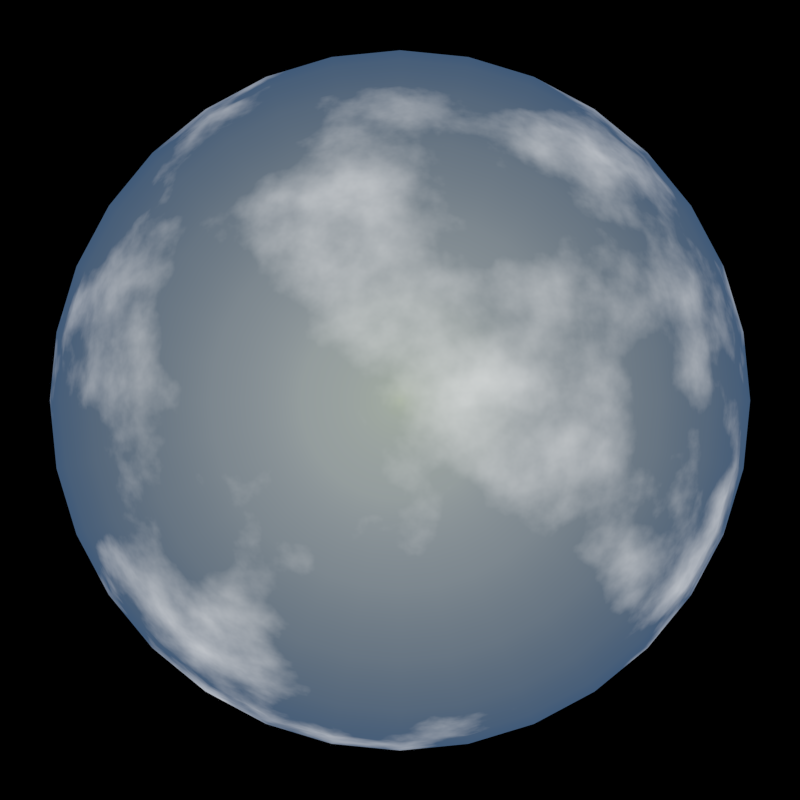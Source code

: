 # Source: sky.blend  (saved by Blender 2.72.0; exported with 4.5.12 LTS)
import bpy
from mathutils import Matrix  # noqa: F401  (used for matrix-valued properties, if any)

bpy.ops.wm.read_factory_settings(use_empty=True)
scene = bpy.context.scene
scene.name = 'Scene'

# ---- collections
col_collection_1 = bpy.data.collections.new('Collection 1'); scene.collection.children.link(col_collection_1)

# ---- materials (node trees are filled in below, after node groups)
mat_sphere = bpy.data.materials.new('sphere')
mat_sphere.alpha_threshold = 0.0
mat_sphere.roughness = 0.5

# ---- material node trees
mat_sphere.use_nodes = True; mat_sphere.node_tree.nodes.clear()
_N = mat_sphere.node_tree.nodes; _L = mat_sphere.node_tree.links
n0 = _N.new('ShaderNodeOutputMaterial'); n0.name = 'Material Output'; n0.location = (300, 300)
n1 = _N.new('ShaderNodeEmission'); n1.name = 'Emission'; n1.location = (96, 297)
n2 = _N.new('ShaderNodeMix'); n2.name = 'Mix'; n2.location = (-107, 316)
n2.data_type = 'RGBA'
n2.inputs[7].default_value = (1.0, 1.0, 1.0, 1.0)
n3 = _N.new('ShaderNodeHueSaturation'); n3.name = 'Hue Saturation Value'; n3.location = (-296, 383)
n3.inputs[1].default_value = 1.3
n3.inputs[2].default_value = 1.4
n4 = _N.new('ShaderNodeTexCoord'); n4.name = 'Texture Coordinate'; n4.location = (-847, 361)
n5 = _N.new('ShaderNodeValToRGB'); n5.name = 'ColorRamp'; n5.location = (-408, 227)
while len(n5.color_ramp.elements) > 1: n5.color_ramp.elements.remove(n5.color_ramp.elements[-1])
n5.color_ramp.elements[0].position = 0.4998; n5.color_ramp.elements[0].color = (0.0, 0.0, 0.0, 1.0)
_e = n5.color_ramp.elements.new(0.7271); _e.color = (0.5, 0.5, 0.5, 1.0)
_e = n5.color_ramp.elements.new(1.0); _e.color = (1.0, 1.0, 1.0, 1.0)
n6 = _N.new('ShaderNodeTexSky'); n6.name = 'Sky Texture'; n6.location = (-528, 461)
n6.sky_type = 'HOSEK_WILKIE'
n6.turbidity = 4.3
n6.ground_albedo = 0.35
n6.sun_elevation = 1.571
n7 = _N.new('ShaderNodeTexNoise'); n7.name = 'Noise Texture'; n7.location = (-606, 176)
n7.inputs[3].default_value = 16.0
_L.new(n1.outputs[0], n0.inputs[0])
_L.new(n3.outputs[0], n2.inputs[6])
_L.new(n5.outputs[0], n2.inputs[0])
_L.new(n7.outputs[0], n5.inputs[0])
_L.new(n6.outputs[0], n3.inputs[4])
_L.new(n2.outputs[2], n1.inputs[0])
_L.new(n4.outputs[0], n6.inputs[0])
_L.new(n4.outputs[0], n7.inputs[0])
n0.is_active_output = True

# ---- world
world_world = bpy.data.worlds.new('World'); scene.world = world_world
world_world.use_nodes = True; world_world.node_tree.nodes.clear()
_N = world_world.node_tree.nodes; _L = world_world.node_tree.links
world_world.color = (0.05088, 0.05088, 0.05088)
world_world.use_sun_shadow = False
world_world.sun_shadow_jitter_overblur = 0.0
world_world.cycles.sampling_method = 'MANUAL'
world_world.cycles.sample_map_resolution = 256

# ---- cameras
cam_camera_001 = bpy.data.cameras.new('Camera.001')
cam_camera_001.clip_end = 100.0
cam_camera_001.lens = 35.0
cam_camera_001.sensor_width = 32.0
cam_camera_001.sensor_height = 18.0
cam_camera_001.display_size = 2.0
cam_camera_001.dof.focus_distance = 0.0

# ---- meshes
me_sphere_001 = bpy.data.meshes.new('Sphere.001')
me_sphere_001.from_pydata([(-0.1951, 0.0, 0.9808), (-0.3827, 0.0, 0.9239), (-0.5556, 0.0, 0.8315), (-0.7071, 0.0, 0.7071), (-0.8315, 0.0, 0.5556), (-0.9239, 0.0, 0.3827), (-0.9808, 0.0, 0.1951), (-1.0, 0.0, 7.55e-08), (-0.9808, 0.0, -0.1951), (-0.9239, 0.0, -0.3827), (-0.8315, 0.0, -0.5556), (-0.7071, 0.0, -0.7071), (-0.5556, 0.0, -0.8315), (-0.3827, 0.0, -0.9239), (-0.1951, 0.0, -0.9808), (-0.1913, 0.03806, 0.9808), (-0.3753, 0.07466, 0.9239), (-0.5449, 0.1084, 0.8315), (-0.6935, 0.1379, 0.7071), (-0.8155, 0.1622, 0.5556), (-0.9061, 0.1802, 0.3827), (-0.9619, 0.1913, 0.1951), (-0.9808, 0.1951, 7.55e-08), (-0.9619, 0.1913, -0.1951), (-0.9061, 0.1802, -0.3827), (-0.8155, 0.1622, -0.5556), (-0.6935, 0.1379, -0.7071), (-0.5449, 0.1084, -0.8315), (-0.3753, 0.07466, -0.9239), (-0.1913, 0.03806, -0.9808), (-0.1802, 0.07466, 0.9808), (-0.3536, 0.1464, 0.9239), (-0.5133, 0.2126, 0.8315), (-0.6533, 0.2706, 0.7071), (-0.7682, 0.3182, 0.5556), (-0.8536, 0.3536, 0.3827), (-0.9061, 0.3753, 0.1951), (-0.9239, 0.3827, 7.55e-08), (-0.9061, 0.3753, -0.1951), (-0.8536, 0.3536, -0.3827), (-0.7682, 0.3182, -0.5556), (-0.6533, 0.2706, -0.7071), (-0.5133, 0.2126, -0.8315), (-0.3536, 0.1464, -0.9239), (-0.1802, 0.07466, -0.9808), (-0.1622, 0.1084, 0.9808), (-0.3182, 0.2126, 0.9239), (-0.4619, 0.3087, 0.8315), (-0.5879, 0.3928, 0.7071), (-0.6913, 0.4619, 0.5556), (-0.7682, 0.5133, 0.3827), (-0.8155, 0.5449, 0.1951), (-0.8315, 0.5556, 7.55e-08), (-0.8155, 0.5449, -0.1951), (-0.7682, 0.5133, -0.3827), (-0.6913, 0.4619, -0.5556), (-0.5879, 0.3928, -0.7071), (-0.4619, 0.3087, -0.8315), (-0.3182, 0.2126, -0.9239), (-0.1622, 0.1084, -0.9808), (-0.1379, 0.1379, 0.9808), (-0.2706, 0.2706, 0.9239), (-0.3928, 0.3928, 0.8315), (-0.5, 0.5, 0.7071), (-0.5879, 0.5879, 0.5556), (-0.6533, 0.6533, 0.3827), (-0.6935, 0.6935, 0.1951), (-0.7071, 0.7071, 7.55e-08), (-0.6935, 0.6935, -0.1951), (-0.6533, 0.6533, -0.3827), (-0.5879, 0.5879, -0.5556), (-0.5, 0.5, -0.7071), (-0.3928, 0.3928, -0.8315), (-0.2706, 0.2706, -0.9239), (-0.1379, 0.1379, -0.9808), (-0.1084, 0.1622, 0.9808), (-0.2126, 0.3182, 0.9239), (-0.3087, 0.4619, 0.8315), (-0.3928, 0.5879, 0.7071), (-0.4619, 0.6913, 0.5556), (-0.5133, 0.7682, 0.3827), (-0.5449, 0.8155, 0.1951), (-0.5556, 0.8315, 7.55e-08), (-0.5449, 0.8155, -0.1951), (-0.5133, 0.7682, -0.3827), (-0.4619, 0.6913, -0.5556), (-0.3928, 0.5879, -0.7071), (-0.3087, 0.4619, -0.8315), (-0.2126, 0.3182, -0.9239), (-0.1084, 0.1622, -0.9808), (-0.07466, 0.1802, 0.9808), (-0.1464, 0.3536, 0.9239), (-0.2126, 0.5133, 0.8315), (-0.2706, 0.6533, 0.7071), (-0.3182, 0.7682, 0.5556), (-0.3536, 0.8536, 0.3827), (-0.3753, 0.9061, 0.1951), (-0.3827, 0.9239, 7.55e-08), (-0.3753, 0.9061, -0.1951), (-0.3536, 0.8536, -0.3827), (-0.3182, 0.7682, -0.5556), (-0.2706, 0.6533, -0.7071), (-0.2126, 0.5133, -0.8315), (-0.1464, 0.3536, -0.9239), (-0.07466, 0.1802, -0.9808), (-0.03806, 0.1913, 0.9808), (-0.07466, 0.3753, 0.9239), (-0.1084, 0.5449, 0.8315), (-0.1379, 0.6935, 0.7071), (-0.1622, 0.8155, 0.5556), (-0.1802, 0.9061, 0.3827), (-0.1913, 0.9619, 0.1951), (-0.1951, 0.9808, 7.55e-08), (-0.1913, 0.9619, -0.1951), (-0.1802, 0.9061, -0.3827), (-0.1622, 0.8155, -0.5556), (-0.1379, 0.6935, -0.7071), (-0.1084, 0.5449, -0.8315), (-0.07466, 0.3753, -0.9239), (-0.03806, 0.1913, -0.9808), (3.266e-07, 0.1951, 0.9808), (3.192e-07, 0.3827, 0.9239), (3.117e-07, 0.5556, 0.8315), (3.192e-07, 0.7071, 0.7071), (3.341e-07, 0.8315, 0.5556), (2.745e-07, 0.9239, 0.3827), (3.937e-07, 0.9808, 0.1951), (3.788e-07, 1.0, 7.55e-08), (3.937e-07, 0.9808, -0.1951), (2.298e-07, 0.9239, -0.3827), (3.341e-07, 0.8315, -0.5556), (3.192e-07, 0.7071, -0.7071), (3.415e-07, 0.5556, -0.8315), (3.043e-07, 0.3827, -0.9239), (3.08e-07, 0.1951, -0.9808), (0.03806, 0.1913, 0.9808), (0.07466, 0.3753, 0.9239), (0.1084, 0.5449, 0.8315), (0.138, 0.6935, 0.7071), (0.1622, 0.8155, 0.5556), (0.1802, 0.9061, 0.3827), (0.1913, 0.9619, 0.1951), (0.1951, 0.9808, 7.55e-08), (0.1913, 0.9619, -0.1951), (0.1802, 0.9061, -0.3827), (0.1622, 0.8155, -0.5556), (0.138, 0.6935, -0.7071), (0.1084, 0.5449, -0.8315), (0.07466, 0.3753, -0.9239), (0.03806, 0.1913, -0.9808), (0.07466, 0.1802, 0.9808), (0.1464, 0.3536, 0.9239), (0.2126, 0.5133, 0.8315), (0.2706, 0.6533, 0.7071), (0.3182, 0.7682, 0.5556), (0.3536, 0.8536, 0.3827), (0.3753, 0.9061, 0.1951), (0.3827, 0.9239, 7.55e-08), (0.3753, 0.9061, -0.1951), (0.3536, 0.8536, -0.3827), (0.3182, 0.7682, -0.5556), (0.2706, 0.6533, -0.7071), (0.2126, 0.5133, -0.8315), (0.1464, 0.3536, -0.9239), (0.07466, 0.1802, -0.9808), (0.1084, 0.1622, 0.9808), (0.2126, 0.3182, 0.9239), (0.3087, 0.4619, 0.8315), (0.3928, 0.5879, 0.7071), (0.4619, 0.6913, 0.5556), (0.5133, 0.7682, 0.3827), (0.5449, 0.8155, 0.1951), (0.5556, 0.8315, 7.55e-08), (0.5449, 0.8155, -0.1951), (0.5133, 0.7682, -0.3827), (0.4619, 0.6913, -0.5556), (0.3928, 0.5879, -0.7071), (0.3087, 0.4619, -0.8315), (0.2126, 0.3182, -0.9239), (0.1084, 0.1622, -0.9808), (0.138, 0.1379, 0.9808), (0.2706, 0.2706, 0.9239), (0.3928, 0.3928, 0.8315), (0.5, 0.5, 0.7071), (0.5879, 0.5879, 0.5556), (0.6533, 0.6533, 0.3827), (0.6935, 0.6935, 0.1951), (0.7071, 0.7071, 7.55e-08), (0.6935, 0.6935, -0.1951), (0.6533, 0.6533, -0.3827), (0.5879, 0.5879, -0.5556), (0.5, 0.5, -0.7071), (0.3928, 0.3928, -0.8315), (0.2706, 0.2706, -0.9239), (0.138, 0.1379, -0.9808), (0.1622, 0.1084, 0.9808), (0.3182, 0.2126, 0.9239), (0.4619, 0.3087, 0.8315), (0.5879, 0.3928, 0.7071), (0.6913, 0.4619, 0.5556), (0.7682, 0.5133, 0.3827), (0.8155, 0.5449, 0.1951), (0.8315, 0.5556, 7.55e-08), (0.8155, 0.5449, -0.1951), (0.7682, 0.5133, -0.3827), (0.6913, 0.4619, -0.5556), (0.5879, 0.3928, -0.7071), (0.4619, 0.3087, -0.8315), (0.3182, 0.2126, -0.9239), (0.1622, 0.1084, -0.9808), (0.1802, 0.07466, 0.9808), (0.3536, 0.1464, 0.9239), (0.5133, 0.2126, 0.8315), (0.6533, 0.2706, 0.7071), (0.7682, 0.3182, 0.5556), (0.8536, 0.3536, 0.3827), (0.9061, 0.3753, 0.1951), (0.9239, 0.3827, 7.55e-08), (0.9061, 0.3753, -0.1951), (0.8536, 0.3536, -0.3827), (0.7682, 0.3182, -0.5556), (0.6533, 0.2706, -0.7071), (0.5133, 0.2126, -0.8315), (0.3536, 0.1464, -0.9239), (0.1802, 0.07466, -0.9808), (0.1913, 0.03806, 0.9808), (0.3753, 0.07466, 0.9239), (0.5449, 0.1084, 0.8315), (0.6935, 0.1379, 0.7071), (0.8155, 0.1622, 0.5556), (0.9061, 0.1802, 0.3827), (0.9619, 0.1913, 0.1951), (0.9808, 0.1951, 7.55e-08), (0.9619, 0.1913, -0.1951), (0.9061, 0.1802, -0.3827), (0.8155, 0.1622, -0.5556), (0.6935, 0.1379, -0.7071), (0.5449, 0.1084, -0.8315), (0.3753, 0.07466, -0.9239), (0.1913, 0.03806, -0.9808), (0.1951, -7.212e-09, 0.9808), (0.3827, 4.122e-08, 0.9239), (0.5556, 2.632e-08, 0.8315), (0.7071, -2.584e-08, 0.7071), (0.8315, -8.544e-08, 0.5556), (0.9239, 6.357e-08, 0.3827), (0.9808, -8.544e-08, 0.1951), (1.0, -1.003e-07, 7.55e-08), (0.9808, -8.544e-08, -0.1951), (0.9239, 6.357e-08, -0.3827), (0.8315, -8.544e-08, -0.5556), (0.7071, -2.584e-08, -0.7071), (0.5556, -1.094e-08, -0.8315), (0.3827, 3.964e-09, -0.9239), (0.1951, 3.964e-09, -0.9808), (3.258e-07, 0.0, -1.0), (0.1913, -0.03806, 0.9808), (0.3753, -0.07466, 0.9239), (0.5449, -0.1084, 0.8315), (0.6935, -0.1379, 0.7071), (0.8155, -0.1622, 0.5556), (0.9061, -0.1802, 0.3827), (0.9619, -0.1913, 0.1951), (0.9808, -0.1951, 7.55e-08), (0.9619, -0.1913, -0.1951), (0.9061, -0.1802, -0.3827), (0.8155, -0.1622, -0.5556), (0.6935, -0.1379, -0.7071), (0.5449, -0.1084, -0.8315), (0.3753, -0.07466, -0.9239), (0.1913, -0.03806, -0.9808), (0.1802, -0.07466, 0.9808), (0.3536, -0.1464, 0.9239), (0.5133, -0.2126, 0.8315), (0.6533, -0.2706, 0.7071), (0.7682, -0.3182, 0.5556), (0.8536, -0.3536, 0.3827), (0.9061, -0.3753, 0.1951), (0.9239, -0.3827, 7.55e-08), (0.9061, -0.3753, -0.1951), (0.8536, -0.3536, -0.3827), (0.7682, -0.3182, -0.5556), (0.6533, -0.2706, -0.7071), (0.5133, -0.2126, -0.8315), (0.3536, -0.1464, -0.9239), (0.1802, -0.07466, -0.9808), (0.1622, -0.1084, 0.9808), (0.3182, -0.2126, 0.9239), (0.4619, -0.3087, 0.8315), (0.5879, -0.3928, 0.7071), (0.6913, -0.4619, 0.5556), (0.7682, -0.5133, 0.3827), (0.8155, -0.5449, 0.1951), (0.8315, -0.5556, 7.55e-08), (0.8155, -0.5449, -0.1951), (0.7682, -0.5133, -0.3827), (0.6913, -0.4619, -0.5556), (0.5879, -0.3928, -0.7071), (0.4619, -0.3087, -0.8315), (0.3182, -0.2126, -0.9239), (0.1622, -0.1084, -0.9808), (0.138, -0.1379, 0.9808), (0.2706, -0.2706, 0.9239), (0.3928, -0.3928, 0.8315), (0.5, -0.5, 0.7071), (0.5879, -0.5879, 0.5556), (0.6533, -0.6533, 0.3827), (0.6935, -0.6935, 0.1951), (0.7071, -0.7071, 7.55e-08), (0.6935, -0.6935, -0.1951), (0.6533, -0.6533, -0.3827), (0.5879, -0.5879, -0.5556), (0.5, -0.5, -0.7071), (0.3928, -0.3928, -0.8315), (0.2706, -0.2706, -0.9239), (0.1379, -0.1379, -0.9808), (0.1084, -0.1622, 0.9808), (0.2126, -0.3182, 0.9239), (0.3087, -0.4619, 0.8315), (0.3928, -0.5879, 0.7071), (0.4619, -0.6913, 0.5556), (0.5133, -0.7682, 0.3827), (0.5449, -0.8155, 0.1951), (0.5556, -0.8315, 7.55e-08), (0.5449, -0.8155, -0.1951), (0.5133, -0.7682, -0.3827), (0.4619, -0.6913, -0.5556), (0.3928, -0.5879, -0.7071), (0.3087, -0.4619, -0.8315), (0.2126, -0.3182, -0.9239), (0.1084, -0.1622, -0.9808), (0.07466, -0.1802, 0.9808), (0.1464, -0.3536, 0.9239), (0.2126, -0.5133, 0.8315), (0.2706, -0.6533, 0.7071), (0.3182, -0.7682, 0.5556), (0.3536, -0.8536, 0.3827), (0.3753, -0.9061, 0.1951), (0.3827, -0.9239, 7.55e-08), (0.3753, -0.9061, -0.1951), (0.3536, -0.8536, -0.3827), (0.3182, -0.7682, -0.5556), (0.2706, -0.6533, -0.7071), (0.2126, -0.5133, -0.8315), (0.1464, -0.3536, -0.9239), (0.07466, -0.1802, -0.9808), (0.03806, -0.1913, 0.9808), (0.07466, -0.3753, 0.9239), (0.1084, -0.5449, 0.8315), (0.1379, -0.6935, 0.7071), (0.1622, -0.8155, 0.5556), (0.1802, -0.9061, 0.3827), (0.1913, -0.9619, 0.1951), (0.1951, -0.9808, 7.55e-08), (0.1913, -0.9619, -0.1951), (0.1802, -0.9061, -0.3827), (0.1622, -0.8155, -0.5556), (0.1379, -0.6935, -0.7071), (0.1084, -0.5449, -0.8315), (0.07466, -0.3753, -0.9239), (0.03806, -0.1913, -0.9808), (3.117e-07, -0.1951, 0.9808), (2.819e-07, -0.3827, 0.9239), (2.819e-07, -0.5556, 0.8315), (1.851e-07, -0.7071, 0.7071), (1.404e-07, -0.8315, 0.5556), (3.192e-07, -0.9239, 0.3827), (9.567e-08, -0.9808, 0.1951), (1.404e-07, -1.0, 7.55e-08), (9.567e-08, -0.9808, -0.1951), (3.192e-07, -0.9239, -0.3827), (1.404e-07, -0.8315, -0.5556), (1.851e-07, -0.7071, -0.7071), (2.596e-07, -0.5556, -0.8315), (2.521e-07, -0.3827, -0.9239), (3.155e-07, -0.1951, -0.9808), (-0.03806, -0.1913, 0.9808), (-0.07466, -0.3753, 0.9239), (-0.1084, -0.5449, 0.8315), (-0.1379, -0.6935, 0.7071), (-0.1622, -0.8155, 0.5556), (-0.1802, -0.9061, 0.3827), (-0.1913, -0.9619, 0.1951), (-0.1951, -0.9808, 7.55e-08), (-0.1913, -0.9619, -0.1951), (-0.1802, -0.9061, -0.3827), (-0.1622, -0.8155, -0.5556), (-0.1379, -0.6935, -0.7071), (-0.1084, -0.5449, -0.8315), (-0.07466, -0.3753, -0.9239), (-0.03806, -0.1913, -0.9808), (-0.07466, -0.1802, 0.9808), (-0.1464, -0.3536, 0.9239), (-0.2126, -0.5133, 0.8315), (-0.2706, -0.6533, 0.7071), (-0.3182, -0.7682, 0.5556), (-0.3536, -0.8536, 0.3827), (-0.3753, -0.9061, 0.1951), (-0.3827, -0.9239, 7.55e-08), (-0.3753, -0.9061, -0.1951), (-0.3536, -0.8536, -0.3827), (-0.3182, -0.7682, -0.5556), (-0.2706, -0.6533, -0.7071), (-0.2126, -0.5133, -0.8315), (-0.1464, -0.3536, -0.9239), (-0.07466, -0.1802, -0.9808), (-0.1084, -0.1622, 0.9808), (-0.2126, -0.3182, 0.9239), (-0.3087, -0.4619, 0.8315), (-0.3928, -0.5879, 0.7071), (-0.4619, -0.6913, 0.5556), (-0.5133, -0.7682, 0.3827), (-0.5449, -0.8155, 0.1951), (-0.5556, -0.8315, 7.55e-08), (-0.5449, -0.8155, -0.1951), (-0.5133, -0.7682, -0.3827), (-0.4619, -0.6913, -0.5556), (-0.3928, -0.5879, -0.7071), (-0.3087, -0.4619, -0.8315), (-0.2126, -0.3182, -0.9239), (-0.1084, -0.1622, -0.9808), (-0.1379, -0.1379, 0.9808), (-0.2706, -0.2706, 0.9239), (-0.3928, -0.3928, 0.8315), (-0.5, -0.5, 0.7071), (-0.5879, -0.5879, 0.5556), (-0.6533, -0.6533, 0.3827), (-0.6935, -0.6935, 0.1951), (-0.7071, -0.7071, 7.55e-08), (-0.6935, -0.6935, -0.1951), (-0.6533, -0.6533, -0.3827), (-0.5879, -0.5879, -0.5556), (-0.5, -0.5, -0.7071), (-0.3928, -0.3928, -0.8315), (-0.2706, -0.2706, -0.9239), (-0.1379, -0.1379, -0.9808), (-0.1622, -0.1084, 0.9808), (-0.3182, -0.2126, 0.9239), (-0.4619, -0.3087, 0.8315), (-0.5879, -0.3928, 0.7071), (-0.6913, -0.4619, 0.5556), (-0.7682, -0.5133, 0.3827), (-0.8155, -0.5449, 0.1951), (-0.8315, -0.5556, 7.55e-08), (-0.8155, -0.5449, -0.1951), (-0.7682, -0.5133, -0.3827), (-0.6913, -0.4619, -0.5556), (-0.5879, -0.3928, -0.7071), (-0.4619, -0.3087, -0.8315), (-0.3182, -0.2126, -0.9239), (-0.1622, -0.1084, -0.9808), (2.48e-08, -1.247e-07, 1.0), (-0.1802, -0.07466, 0.9808), (-0.3536, -0.1464, 0.9239), (-0.5133, -0.2126, 0.8315), (-0.6533, -0.2706, 0.7071), (-0.7682, -0.3182, 0.5556), (-0.8536, -0.3536, 0.3827), (-0.9061, -0.3753, 0.1951), (-0.9239, -0.3827, 7.55e-08), (-0.9061, -0.3753, -0.1951), (-0.8536, -0.3536, -0.3827), (-0.7682, -0.3182, -0.5556), (-0.6533, -0.2706, -0.7071), (-0.5133, -0.2126, -0.8315), (-0.3536, -0.1464, -0.9239), (-0.1802, -0.07466, -0.9808), (-0.1913, -0.03806, 0.9808), (-0.3753, -0.07466, 0.9239), (-0.5449, -0.1084, 0.8315), (-0.6935, -0.1379, 0.7071), (-0.8155, -0.1622, 0.5556), (-0.9061, -0.1802, 0.3827), (-0.9619, -0.1913, 0.1951), (-0.9808, -0.1951, 7.55e-08), (-0.9619, -0.1913, -0.1951), (-0.9061, -0.1802, -0.3827), (-0.8155, -0.1622, -0.5556), (-0.6935, -0.1379, -0.7071), (-0.5449, -0.1084, -0.8315), (-0.3753, -0.07466, -0.9239), (-0.1913, -0.03806, -0.9808)], [], [(4, 3, 18, 19), (2, 1, 16, 17), (13, 12, 27, 28), (11, 10, 25, 26), (9, 8, 23, 24), (7, 6, 21, 22), (5, 4, 19, 20), (3, 2, 17, 18), (14, 13, 28, 29), (1, 0, 15, 16), (12, 11, 26, 27), (10, 9, 24, 25), (8, 7, 22, 23), (6, 5, 20, 21), (25, 24, 39, 40), (23, 22, 37, 38), (21, 20, 35, 36), (19, 18, 33, 34), (17, 16, 31, 32), (28, 27, 42, 43), (26, 25, 40, 41), (24, 23, 38, 39), (22, 21, 36, 37), (20, 19, 34, 35), (18, 17, 32, 33), (29, 28, 43, 44), (16, 15, 30, 31), (27, 26, 41, 42), (40, 39, 54, 55), (38, 37, 52, 53), (36, 35, 50, 51), (34, 33, 48, 49), (32, 31, 46, 47), (43, 42, 57, 58), (41, 40, 55, 56), (39, 38, 53, 54), (37, 36, 51, 52), (35, 34, 49, 50), (33, 32, 47, 48), (44, 43, 58, 59), (31, 30, 45, 46), (42, 41, 56, 57), (55, 54, 69, 70), (53, 52, 67, 68), (51, 50, 65, 66), (49, 48, 63, 64), (47, 46, 61, 62), (58, 57, 72, 73), (56, 55, 70, 71), (54, 53, 68, 69), (52, 51, 66, 67), (50, 49, 64, 65), (48, 47, 62, 63), (59, 58, 73, 74), (46, 45, 60, 61), (57, 56, 71, 72), (70, 69, 84, 85), (68, 67, 82, 83), (66, 65, 80, 81), (64, 63, 78, 79), (62, 61, 76, 77), (73, 72, 87, 88), (71, 70, 85, 86), (69, 68, 83, 84), (67, 66, 81, 82), (65, 64, 79, 80), (63, 62, 77, 78), (74, 73, 88, 89), (61, 60, 75, 76), (72, 71, 86, 87), (85, 84, 99, 100), (83, 82, 97, 98), (81, 80, 95, 96), (79, 78, 93, 94), (77, 76, 91, 92), (88, 87, 102, 103), (86, 85, 100, 101), (84, 83, 98, 99), (82, 81, 96, 97), (80, 79, 94, 95), (78, 77, 92, 93), (89, 88, 103, 104), (76, 75, 90, 91), (87, 86, 101, 102), (100, 99, 114, 115), (98, 97, 112, 113), (96, 95, 110, 111), (94, 93, 108, 109), (92, 91, 106, 107), (103, 102, 117, 118), (101, 100, 115, 116), (99, 98, 113, 114), (97, 96, 111, 112), (95, 94, 109, 110), (93, 92, 107, 108), (104, 103, 118, 119), (91, 90, 105, 106), (102, 101, 116, 117), (115, 114, 129, 130), (113, 112, 127, 128), (111, 110, 125, 126), (109, 108, 123, 124), (107, 106, 121, 122), (118, 117, 132, 133), (116, 115, 130, 131), (114, 113, 128, 129), (112, 111, 126, 127), (110, 109, 124, 125), (108, 107, 122, 123), (119, 118, 133, 134), (106, 105, 120, 121), (117, 116, 131, 132), (130, 129, 144, 145), (128, 127, 142, 143), (126, 125, 140, 141), (124, 123, 138, 139), (122, 121, 136, 137), (133, 132, 147, 148), (131, 130, 145, 146), (129, 128, 143, 144), (127, 126, 141, 142), (125, 124, 139, 140), (123, 122, 137, 138), (134, 133, 148, 149), (121, 120, 135, 136), (132, 131, 146, 147), (145, 144, 159, 160), (143, 142, 157, 158), (141, 140, 155, 156), (139, 138, 153, 154), (137, 136, 151, 152), (148, 147, 162, 163), (146, 145, 160, 161), (144, 143, 158, 159), (142, 141, 156, 157), (140, 139, 154, 155), (138, 137, 152, 153), (149, 148, 163, 164), (136, 135, 150, 151), (147, 146, 161, 162), (160, 159, 174, 175), (158, 157, 172, 173), (156, 155, 170, 171), (154, 153, 168, 169), (152, 151, 166, 167), (163, 162, 177, 178), (161, 160, 175, 176), (159, 158, 173, 174), (157, 156, 171, 172), (155, 154, 169, 170), (153, 152, 167, 168), (164, 163, 178, 179), (151, 150, 165, 166), (162, 161, 176, 177), (175, 174, 189, 190), (173, 172, 187, 188), (171, 170, 185, 186), (169, 168, 183, 184), (167, 166, 181, 182), (178, 177, 192, 193), (176, 175, 190, 191), (174, 173, 188, 189), (172, 171, 186, 187), (170, 169, 184, 185), (168, 167, 182, 183), (179, 178, 193, 194), (166, 165, 180, 181), (177, 176, 191, 192), (190, 189, 204, 205), (188, 187, 202, 203), (186, 185, 200, 201), (184, 183, 198, 199), (182, 181, 196, 197), (193, 192, 207, 208), (191, 190, 205, 206), (189, 188, 203, 204), (187, 186, 201, 202), (185, 184, 199, 200), (183, 182, 197, 198), (194, 193, 208, 209), (181, 180, 195, 196), (192, 191, 206, 207), (205, 204, 219, 220), (203, 202, 217, 218), (201, 200, 215, 216), (199, 198, 213, 214), (197, 196, 211, 212), (208, 207, 222, 223), (206, 205, 220, 221), (204, 203, 218, 219), (202, 201, 216, 217), (200, 199, 214, 215), (198, 197, 212, 213), (209, 208, 223, 224), (196, 195, 210, 211), (207, 206, 221, 222), (220, 219, 234, 235), (218, 217, 232, 233), (216, 215, 230, 231), (214, 213, 228, 229), (212, 211, 226, 227), (223, 222, 237, 238), (221, 220, 235, 236), (219, 218, 233, 234), (217, 216, 231, 232), (215, 214, 229, 230), (213, 212, 227, 228), (224, 223, 238, 239), (211, 210, 225, 226), (222, 221, 236, 237), (235, 234, 249, 250), (233, 232, 247, 248), (231, 230, 245, 246), (229, 228, 243, 244), (227, 226, 241, 242), (238, 237, 252, 253), (236, 235, 250, 251), (234, 233, 248, 249), (232, 231, 246, 247), (230, 229, 244, 245), (228, 227, 242, 243), (239, 238, 253, 254), (226, 225, 240, 241), (237, 236, 251, 252), (250, 249, 265, 266), (248, 247, 263, 264), (246, 245, 261, 262), (244, 243, 259, 260), (242, 241, 257, 258), (253, 252, 268, 269), (251, 250, 266, 267), (249, 248, 264, 265), (247, 246, 262, 263), (245, 244, 260, 261), (243, 242, 258, 259), (254, 253, 269, 270), (241, 240, 256, 257), (252, 251, 267, 268), (266, 265, 280, 281), (264, 263, 278, 279), (262, 261, 276, 277), (260, 259, 274, 275), (258, 257, 272, 273), (269, 268, 283, 284), (267, 266, 281, 282), (265, 264, 279, 280), (263, 262, 277, 278), (261, 260, 275, 276), (259, 258, 273, 274), (270, 269, 284, 285), (257, 256, 271, 272), (268, 267, 282, 283), (281, 280, 295, 296), (279, 278, 293, 294), (277, 276, 291, 292), (275, 274, 289, 290), (273, 272, 287, 288), (284, 283, 298, 299), (282, 281, 296, 297), (280, 279, 294, 295), (278, 277, 292, 293), (276, 275, 290, 291), (274, 273, 288, 289), (285, 284, 299, 300), (272, 271, 286, 287), (283, 282, 297, 298), (296, 295, 310, 311), (294, 293, 308, 309), (292, 291, 306, 307), (290, 289, 304, 305), (288, 287, 302, 303), (299, 298, 313, 314), (297, 296, 311, 312), (295, 294, 309, 310), (293, 292, 307, 308), (291, 290, 305, 306), (289, 288, 303, 304), (300, 299, 314, 315), (287, 286, 301, 302), (298, 297, 312, 313), (311, 310, 325, 326), (309, 308, 323, 324), (307, 306, 321, 322), (305, 304, 319, 320), (303, 302, 317, 318), (314, 313, 328, 329), (312, 311, 326, 327), (310, 309, 324, 325), (308, 307, 322, 323), (306, 305, 320, 321), (304, 303, 318, 319), (315, 314, 329, 330), (302, 301, 316, 317), (313, 312, 327, 328), (326, 325, 340, 341), (324, 323, 338, 339), (322, 321, 336, 337), (320, 319, 334, 335), (318, 317, 332, 333), (329, 328, 343, 344), (327, 326, 341, 342), (325, 324, 339, 340), (323, 322, 337, 338), (321, 320, 335, 336), (319, 318, 333, 334), (330, 329, 344, 345), (317, 316, 331, 332), (328, 327, 342, 343), (341, 340, 355, 356), (339, 338, 353, 354), (337, 336, 351, 352), (335, 334, 349, 350), (333, 332, 347, 348), (344, 343, 358, 359), (342, 341, 356, 357), (340, 339, 354, 355), (338, 337, 352, 353), (336, 335, 350, 351), (334, 333, 348, 349), (345, 344, 359, 360), (332, 331, 346, 347), (343, 342, 357, 358), (356, 355, 370, 371), (354, 353, 368, 369), (352, 351, 366, 367), (350, 349, 364, 365), (348, 347, 362, 363), (359, 358, 373, 374), (357, 356, 371, 372), (355, 354, 369, 370), (353, 352, 367, 368), (351, 350, 365, 366), (349, 348, 363, 364), (360, 359, 374, 375), (347, 346, 361, 362), (358, 357, 372, 373), (371, 370, 385, 386), (369, 368, 383, 384), (367, 366, 381, 382), (365, 364, 379, 380), (363, 362, 377, 378), (374, 373, 388, 389), (372, 371, 386, 387), (370, 369, 384, 385), (368, 367, 382, 383), (366, 365, 380, 381), (364, 363, 378, 379), (375, 374, 389, 390), (362, 361, 376, 377), (373, 372, 387, 388), (386, 385, 400, 401), (384, 383, 398, 399), (382, 381, 396, 397), (380, 379, 394, 395), (378, 377, 392, 393), (389, 388, 403, 404), (387, 386, 401, 402), (385, 384, 399, 400), (383, 382, 397, 398), (381, 380, 395, 396), (379, 378, 393, 394), (390, 389, 404, 405), (377, 376, 391, 392), (388, 387, 402, 403), (401, 400, 415, 416), (399, 398, 413, 414), (397, 396, 411, 412), (395, 394, 409, 410), (393, 392, 407, 408), (404, 403, 418, 419), (402, 401, 416, 417), (400, 399, 414, 415), (398, 397, 412, 413), (396, 395, 410, 411), (394, 393, 408, 409), (405, 404, 419, 420), (392, 391, 406, 407), (403, 402, 417, 418), (416, 415, 430, 431), (414, 413, 428, 429), (412, 411, 426, 427), (410, 409, 424, 425), (408, 407, 422, 423), (419, 418, 433, 434), (417, 416, 431, 432), (415, 414, 429, 430), (413, 412, 427, 428), (411, 410, 425, 426), (409, 408, 423, 424), (420, 419, 434, 435), (407, 406, 421, 422), (418, 417, 432, 433), (431, 430, 445, 446), (429, 428, 443, 444), (427, 426, 441, 442), (425, 424, 439, 440), (423, 422, 437, 438), (434, 433, 448, 449), (432, 431, 446, 447), (430, 429, 444, 445), (428, 427, 442, 443), (426, 425, 440, 441), (424, 423, 438, 439), (435, 434, 449, 450), (422, 421, 436, 437), (433, 432, 447, 448), (446, 445, 461, 462), (444, 443, 459, 460), (442, 441, 457, 458), (440, 439, 455, 456), (438, 437, 453, 454), (449, 448, 464, 465), (447, 446, 462, 463), (445, 444, 460, 461), (443, 442, 458, 459), (441, 440, 456, 457), (439, 438, 454, 455), (450, 449, 465, 466), (437, 436, 452, 453), (448, 447, 463, 464), (462, 461, 476, 477), (460, 459, 474, 475), (458, 457, 472, 473), (456, 455, 470, 471), (454, 453, 468, 469), (465, 464, 479, 480), (463, 462, 477, 478), (461, 460, 475, 476), (459, 458, 473, 474), (457, 456, 471, 472), (455, 454, 469, 470), (466, 465, 480, 481), (453, 452, 467, 468), (464, 463, 478, 479), (255, 14, 29), (0, 451, 15), (255, 29, 44), (15, 451, 30), (255, 44, 59), (30, 451, 45), (255, 59, 74), (45, 451, 60), (255, 74, 89), (60, 451, 75), (255, 89, 104), (75, 451, 90), (255, 104, 119), (90, 451, 105), (255, 119, 134), (105, 451, 120), (255, 134, 149), (120, 451, 135), (255, 149, 164), (135, 451, 150), (255, 164, 179), (150, 451, 165), (255, 179, 194), (165, 451, 180), (255, 194, 209), (180, 451, 195), (255, 209, 224), (195, 451, 210), (255, 224, 239), (210, 451, 225), (255, 239, 254), (225, 451, 240), (255, 254, 270), (240, 451, 256), (255, 270, 285), (256, 451, 271), (255, 285, 300), (271, 451, 286), (255, 300, 315), (286, 451, 301), (255, 315, 330), (301, 451, 316), (255, 330, 345), (316, 451, 331), (255, 345, 360), (331, 451, 346), (255, 360, 375), (346, 451, 361), (255, 375, 390), (361, 451, 376), (255, 390, 405), (376, 451, 391), (255, 405, 420), (391, 451, 406), (255, 420, 435), (406, 451, 421), (255, 435, 450), (421, 451, 436), (255, 450, 466), (436, 451, 452), (255, 466, 481), (452, 451, 467), (477, 476, 9, 10), (475, 474, 7, 8), (473, 472, 5, 6), (471, 470, 3, 4), (255, 481, 14), (469, 468, 1, 2), (480, 479, 12, 13), (467, 451, 0), (478, 477, 10, 11), (476, 475, 8, 9), (474, 473, 6, 7), (472, 471, 4, 5), (470, 469, 2, 3), (481, 480, 13, 14), (468, 467, 0, 1), (479, 478, 11, 12)])
_uv = me_sphere_001.uv_layers.new(name='UVMap')
_uv.uv.foreach_set('vector', [0.3767, 0.228, 0.3595, 0.1687, 0.321, 0.1862, 0.3401, 0.2441, 0.3267, 0.1126, 0.2453, 0.06783, 0.2203, 0.08845, 0.2881, 0.132, 0.4467, 0.7774, 0.4353, 0.7171, 0.4136, 0.7265, 0.429, 0.7853, 0.427, 0.6561, 0.4202, 0.5949, 0.3936, 0.6063, 0.4025, 0.6667, 0.4142, 0.5335, 0.4085, 0.472, 0.3784, 0.4849, 0.3858, 0.5457, 0.4025, 0.4106, 0.3959, 0.3494, 0.3627, 0.3636, 0.371, 0.4242, 0.3877, 0.2884, 0.3767, 0.228, 0.3401, 0.2441, 0.3529, 0.3035, 0.3595, 0.1687, 0.3267, 0.1126, 0.2881, 0.132, 0.321, 0.1862, 0.4648, 0.8365, 0.4467, 0.7774, 0.429, 0.7853, 0.4535, 0.8418, 0.2453, 0.06783, 0.08884, 0.06522, 0.09756, 0.07677, 0.2203, 0.08845, 0.4353, 0.7171, 0.427, 0.6561, 0.4025, 0.6667, 0.4136, 0.7265, 0.4202, 0.5949, 0.4142, 0.5335, 0.3858, 0.5457, 0.3936, 0.6063, 0.4085, 0.472, 0.4025, 0.4106, 0.371, 0.4242, 0.3784, 0.4849, 0.3959, 0.3494, 0.3877, 0.2884, 0.3529, 0.3035, 0.3627, 0.3636, 0.3936, 0.6063, 0.3858, 0.5457, 0.3575, 0.5606, 0.3669, 0.6205, 0.3784, 0.4849, 0.371, 0.4242, 0.3401, 0.4405, 0.3488, 0.5006, 0.3627, 0.3636, 0.3529, 0.3035, 0.3199, 0.3213, 0.3307, 0.3807, 0.3401, 0.2441, 0.321, 0.1862, 0.2867, 0.2058, 0.3061, 0.2627, 0.2881, 0.132, 0.2203, 0.08845, 0.199, 0.1085, 0.2557, 0.1525, 0.429, 0.7853, 0.4136, 0.7265, 0.3917, 0.7385, 0.4112, 0.7953, 0.4025, 0.6667, 0.3936, 0.6063, 0.3669, 0.6205, 0.3778, 0.6799, 0.3858, 0.5457, 0.3784, 0.4849, 0.3488, 0.5006, 0.3575, 0.5606, 0.371, 0.4242, 0.3627, 0.3636, 0.3307, 0.3807, 0.3401, 0.4405, 0.3529, 0.3035, 0.3401, 0.2441, 0.3061, 0.2627, 0.3199, 0.3213, 0.321, 0.1862, 0.2881, 0.132, 0.2557, 0.1525, 0.2867, 0.2058, 0.4535, 0.8418, 0.429, 0.7853, 0.4112, 0.7953, 0.4426, 0.8485, 0.2203, 0.08845, 0.09756, 0.07677, 0.09984, 0.08889, 0.199, 0.1085, 0.4136, 0.7265, 0.4025, 0.6667, 0.3778, 0.6799, 0.3917, 0.7385, 0.3669, 0.6205, 0.3575, 0.5606, 0.3293, 0.5779, 0.3401, 0.637, 0.3488, 0.5006, 0.3401, 0.4405, 0.3099, 0.459, 0.3195, 0.5185, 0.3307, 0.3807, 0.3199, 0.3213, 0.2883, 0.3408, 0.2998, 0.3997, 0.3061, 0.2627, 0.2867, 0.2058, 0.2555, 0.2263, 0.2743, 0.2828, 0.2557, 0.1525, 0.199, 0.1085, 0.1794, 0.1278, 0.2272, 0.1732, 0.4112, 0.7953, 0.3917, 0.7385, 0.3696, 0.7526, 0.3935, 0.8073, 0.3778, 0.6799, 0.3669, 0.6205, 0.3401, 0.637, 0.3529, 0.6954, 0.3575, 0.5606, 0.3488, 0.5006, 0.3195, 0.5185, 0.3293, 0.5779, 0.3401, 0.4405, 0.3307, 0.3807, 0.2998, 0.3997, 0.3099, 0.459, 0.3199, 0.3213, 0.3061, 0.2627, 0.2743, 0.2828, 0.2883, 0.3408, 0.2867, 0.2058, 0.2557, 0.1525, 0.2272, 0.1732, 0.2555, 0.2263, 0.4426, 0.8485, 0.4112, 0.7953, 0.3935, 0.8073, 0.4323, 0.8564, 0.199, 0.1085, 0.09984, 0.08889, 0.09784, 0.101, 0.1794, 0.1278, 0.3917, 0.7385, 0.3778, 0.6799, 0.3529, 0.6954, 0.3696, 0.7526, 0.3401, 0.637, 0.3293, 0.5779, 0.301, 0.5969, 0.313, 0.6554, 0.3195, 0.5185, 0.3099, 0.459, 0.2801, 0.4789, 0.2903, 0.538, 0.2998, 0.3997, 0.2883, 0.3408, 0.2581, 0.3613, 0.2696, 0.42, 0.2743, 0.2828, 0.2555, 0.2263, 0.2267, 0.247, 0.2444, 0.3035, 0.2272, 0.1732, 0.1794, 0.1278, 0.1608, 0.146, 0.2013, 0.1935, 0.3935, 0.8073, 0.3696, 0.7526, 0.3471, 0.7687, 0.3758, 0.821, 0.3529, 0.6954, 0.3401, 0.637, 0.313, 0.6554, 0.3276, 0.7129, 0.3293, 0.5779, 0.3195, 0.5185, 0.2903, 0.538, 0.301, 0.5969, 0.3099, 0.459, 0.2998, 0.3997, 0.2696, 0.42, 0.2801, 0.4789, 0.2883, 0.3408, 0.2743, 0.2828, 0.2444, 0.3035, 0.2581, 0.3613, 0.2555, 0.2263, 0.2272, 0.1732, 0.2013, 0.1935, 0.2267, 0.247, 0.4323, 0.8564, 0.3935, 0.8073, 0.3758, 0.821, 0.4228, 0.8656, 0.1794, 0.1278, 0.09784, 0.101, 0.09293, 0.1127, 0.1608, 0.146, 0.3696, 0.7526, 0.3529, 0.6954, 0.3276, 0.7129, 0.3471, 0.7687, 0.313, 0.6554, 0.301, 0.5969, 0.2723, 0.6171, 0.2853, 0.6752, 0.2903, 0.538, 0.2801, 0.4789, 0.2506, 0.4996, 0.2611, 0.5585, 0.2696, 0.42, 0.2581, 0.3613, 0.2288, 0.3821, 0.2401, 0.4407, 0.2444, 0.3035, 0.2267, 0.247, 0.1995, 0.2672, 0.2158, 0.324, 0.2013, 0.1935, 0.1608, 0.146, 0.1427, 0.1629, 0.177, 0.2127, 0.3758, 0.821, 0.3471, 0.7687, 0.3239, 0.7866, 0.358, 0.8364, 0.3276, 0.7129, 0.313, 0.6554, 0.2853, 0.6752, 0.3016, 0.732, 0.301, 0.5969, 0.2903, 0.538, 0.2611, 0.5585, 0.2723, 0.6171, 0.2801, 0.4789, 0.2696, 0.42, 0.2401, 0.4407, 0.2506, 0.4996, 0.2581, 0.3613, 0.2444, 0.3035, 0.2158, 0.324, 0.2288, 0.3821, 0.2267, 0.247, 0.2013, 0.1935, 0.177, 0.2127, 0.1995, 0.2672, 0.4228, 0.8656, 0.3758, 0.821, 0.358, 0.8364, 0.4143, 0.8758, 0.1608, 0.146, 0.09293, 0.1127, 0.08599, 0.1238, 0.1427, 0.1629, 0.3471, 0.7687, 0.3276, 0.7129, 0.3016, 0.732, 0.3239, 0.7866, 0.2853, 0.6752, 0.2723, 0.6171, 0.2431, 0.6379, 0.2567, 0.6957, 0.2611, 0.5585, 0.2506, 0.4996, 0.2211, 0.5203, 0.2315, 0.5792, 0.2401, 0.4407, 0.2288, 0.3821, 0.2001, 0.4023, 0.2108, 0.4612, 0.2158, 0.324, 0.1995, 0.2672, 0.1734, 0.2863, 0.1881, 0.3438, 0.177, 0.2127, 0.1427, 0.1629, 0.1249, 0.1784, 0.1538, 0.2306, 0.358, 0.8364, 0.3239, 0.7866, 0.2997, 0.8058, 0.3399, 0.8533, 0.3016, 0.732, 0.2853, 0.6752, 0.2567, 0.6957, 0.2744, 0.7522, 0.2723, 0.6171, 0.2611, 0.5585, 0.2315, 0.5792, 0.2431, 0.6379, 0.2506, 0.4996, 0.2401, 0.4407, 0.2108, 0.4612, 0.2211, 0.5203, 0.2288, 0.3821, 0.2158, 0.324, 0.1881, 0.3438, 0.2001, 0.4023, 0.1995, 0.2672, 0.177, 0.2127, 0.1538, 0.2306, 0.1734, 0.2863, 0.4143, 0.8758, 0.358, 0.8364, 0.3399, 0.8533, 0.4073, 0.8868, 0.1427, 0.1629, 0.08599, 0.1238, 0.07759, 0.134, 0.1249, 0.1784, 0.3239, 0.7866, 0.3016, 0.732, 0.2744, 0.7522, 0.2997, 0.8058, 0.2567, 0.6957, 0.2431, 0.6379, 0.2129, 0.6584, 0.2269, 0.7164, 0.2315, 0.5792, 0.2211, 0.5203, 0.1913, 0.5402, 0.2014, 0.5995, 0.2108, 0.4612, 0.2001, 0.4023, 0.1718, 0.4214, 0.1817, 0.4808, 0.1881, 0.3438, 0.1734, 0.2863, 0.148, 0.3039, 0.1609, 0.3623, 0.1538, 0.2306, 0.1249, 0.1784, 0.1072, 0.1922, 0.1313, 0.2468, 0.3399, 0.8533, 0.2997, 0.8058, 0.2739, 0.826, 0.3213, 0.8715, 0.2744, 0.7522, 0.2567, 0.6957, 0.2269, 0.7164, 0.2457, 0.7729, 0.2431, 0.6379, 0.2315, 0.5792, 0.2014, 0.5995, 0.2129, 0.6584, 0.2211, 0.5203, 0.2108, 0.4612, 0.1817, 0.4808, 0.1913, 0.5402, 0.2001, 0.4023, 0.1881, 0.3438, 0.1609, 0.3623, 0.1718, 0.4214, 0.1734, 0.2863, 0.1538, 0.2306, 0.1313, 0.2468, 0.148, 0.3039, 0.4073, 0.8868, 0.3399, 0.8533, 0.3213, 0.8715, 0.4023, 0.8985, 0.1249, 0.1784, 0.07759, 0.134, 0.06812, 0.1432, 0.1072, 0.1922, 0.2997, 0.8058, 0.2744, 0.7522, 0.2457, 0.7729, 0.2739, 0.826, 0.2269, 0.7164, 0.2129, 0.6584, 0.1814, 0.678, 0.1952, 0.7366, 0.2014, 0.5995, 0.1913, 0.5402, 0.1611, 0.5588, 0.1705, 0.6186, 0.1817, 0.4808, 0.1718, 0.4214, 0.1436, 0.4387, 0.1523, 0.4987, 0.1609, 0.3623, 0.148, 0.3039, 0.1231, 0.3195, 0.1341, 0.3789, 0.1313, 0.2468, 0.1072, 0.1922, 0.08947, 0.2042, 0.1092, 0.261, 0.3213, 0.8715, 0.2739, 0.826, 0.2455, 0.8467, 0.3018, 0.8907, 0.2457, 0.7729, 0.2269, 0.7164, 0.1952, 0.7366, 0.2146, 0.7934, 0.2129, 0.6584, 0.2014, 0.5995, 0.1705, 0.6186, 0.1814, 0.678, 0.1913, 0.5402, 0.1817, 0.4808, 0.1523, 0.4987, 0.1611, 0.5588, 0.1718, 0.4214, 0.1609, 0.3623, 0.1341, 0.3789, 0.1436, 0.4387, 0.148, 0.3039, 0.1313, 0.2468, 0.1092, 0.261, 0.1231, 0.3195, 0.4023, 0.8985, 0.3213, 0.8715, 0.3018, 0.8907, 0.4002, 0.9106, 0.1072, 0.1922, 0.06812, 0.1432, 0.05784, 0.1512, 0.08947, 0.2042, 0.2739, 0.826, 0.2457, 0.7729, 0.2146, 0.7934, 0.2455, 0.8467, 0.1952, 0.7366, 0.1814, 0.678, 0.1484, 0.6959, 0.1613, 0.7552, 0.1705, 0.6186, 0.1611, 0.5588, 0.1303, 0.5752, 0.1385, 0.6357, 0.1523, 0.4987, 0.1436, 0.4387, 0.1153, 0.4538, 0.1227, 0.5145, 0.1341, 0.3789, 0.1231, 0.3195, 0.09849, 0.3328, 0.1075, 0.3932, 0.1092, 0.261, 0.08947, 0.2042, 0.07174, 0.2143, 0.08729, 0.273, 0.3018, 0.8907, 0.2455, 0.8467, 0.2132, 0.8672, 0.2806, 0.9108, 0.2146, 0.7934, 0.1952, 0.7366, 0.1613, 0.7552, 0.1804, 0.8131, 0.1814, 0.678, 0.1705, 0.6186, 0.1385, 0.6357, 0.1484, 0.6959, 0.1611, 0.5588, 0.1523, 0.4987, 0.1227, 0.5145, 0.1303, 0.5752, 0.1436, 0.4387, 0.1341, 0.3789, 0.1075, 0.3932, 0.1153, 0.4538, 0.1231, 0.3195, 0.1092, 0.261, 0.08729, 0.273, 0.09849, 0.3328, 0.4002, 0.9106, 0.3018, 0.8907, 0.2806, 0.9108, 0.4022, 0.9228, 0.08947, 0.2042, 0.05784, 0.1512, 0.04697, 0.158, 0.07174, 0.2143, 0.2455, 0.8467, 0.2146, 0.7934, 0.1804, 0.8131, 0.2132, 0.8672, 0.1613, 0.7552, 0.1484, 0.6959, 0.1137, 0.7111, 0.1248, 0.7715, 0.1385, 0.6357, 0.1303, 0.5752, 0.09872, 0.5889, 0.1055, 0.6501, 0.1227, 0.5145, 0.1153, 0.4538, 0.08688, 0.4661, 0.0927, 0.5275, 0.1075, 0.3932, 0.09849, 0.3328, 0.07396, 0.3435, 0.08081, 0.4047, 0.08729, 0.273, 0.07174, 0.2143, 0.05396, 0.2223, 0.06553, 0.2826, 0.2806, 0.9108, 0.2132, 0.8672, 0.175, 0.8867, 0.2557, 0.9314, 0.1804, 0.8131, 0.1613, 0.7552, 0.1248, 0.7715, 0.1421, 0.8307, 0.1484, 0.6959, 0.1385, 0.6357, 0.1055, 0.6501, 0.1137, 0.7111, 0.1303, 0.5752, 0.1227, 0.5145, 0.0927, 0.5275, 0.09872, 0.5889, 0.1153, 0.4538, 0.1075, 0.3932, 0.08081, 0.4047, 0.08688, 0.4661, 0.09849, 0.3328, 0.08729, 0.273, 0.06553, 0.2826, 0.07396, 0.3435, 0.4022, 0.9228, 0.2806, 0.9108, 0.2557, 0.9314, 0.4107, 0.9343, 0.07174, 0.2143, 0.04697, 0.158, 0.03564, 0.1633, 0.05396, 0.2223, 0.2132, 0.8672, 0.1804, 0.8131, 0.1421, 0.8307, 0.175, 0.8867, 0.1248, 0.7715, 0.1137, 0.7111, 0.07725, 0.7228, 0.08556, 0.7842, 0.1055, 0.6501, 0.09872, 0.5889, 0.0665, 0.5992, 0.07129, 0.6611, 0.0927, 0.5275, 0.08688, 0.4661, 0.05826, 0.4752, 0.06228, 0.5372, 0.08081, 0.4047, 0.07396, 0.3435, 0.04947, 0.3514, 0.05411, 0.4133, 0.06553, 0.2826, 0.05396, 0.2223, 0.03612, 0.2281, 0.04381, 0.2896, 0.2557, 0.9314, 0.175, 0.8867, 0.1279, 0.9036, 0.2224, 0.9521, 0.1421, 0.8307, 0.1248, 0.7715, 0.08556, 0.7842, 0.09915, 0.8449, 0.1137, 0.7111, 0.1055, 0.6501, 0.07129, 0.6611, 0.07725, 0.7228, 0.09872, 0.5889, 0.0927, 0.5275, 0.06228, 0.5372, 0.0665, 0.5992, 0.08688, 0.4661, 0.08081, 0.4047, 0.05411, 0.4133, 0.05826, 0.4752, 0.07396, 0.3435, 0.06553, 0.2826, 0.04381, 0.2896, 0.04947, 0.3514, 0.4107, 0.9343, 0.2557, 0.9314, 0.2224, 0.9521, 0.4285, 0.9445, 0.05396, 0.2223, 0.03564, 0.1633, 0.02401, 0.1672, 0.03612, 0.2281, 0.175, 0.8867, 0.1421, 0.8307, 0.09915, 0.8449, 0.1279, 0.9036, 0.08556, 0.7842, 0.07725, 0.7228, 0.03941, 0.7302, 0.04392, 0.7924, 0.07129, 0.6611, 0.0665, 0.5992, 0.03373, 0.6056, 0.03624, 0.6679, 0.06228, 0.5372, 0.05826, 0.4752, 0.02946, 0.4809, 0.03154, 0.5432, 0.05411, 0.4133, 0.04947, 0.3514, 0.02498, 0.3562, 0.02734, 0.4185, 0.04381, 0.2896, 0.03612, 0.2281, 0.01825, 0.2316, 0.02212, 0.2939, 0.2224, 0.9521, 0.1279, 0.9036, 0.06938, 0.9157, 0.1624, 0.9715, 0.09915, 0.8449, 0.08556, 0.7842, 0.04392, 0.7924, 0.05158, 0.8544, 0.07725, 0.7228, 0.07129, 0.6611, 0.03624, 0.6679, 0.03941, 0.7302, 0.0665, 0.5992, 0.06228, 0.5372, 0.03154, 0.5432, 0.03373, 0.6056, 0.05826, 0.4752, 0.05411, 0.4133, 0.02734, 0.4185, 0.02946, 0.4809, 0.04947, 0.3514, 0.04381, 0.2896, 0.02212, 0.2939, 0.02498, 0.3562, 0.4285, 0.9445, 0.2224, 0.9521, 0.1624, 0.9715, 0.4586, 0.9518, 0.03612, 0.2281, 0.02401, 0.1672, 0.01217, 0.1695, 0.01825, 0.2316, 0.1279, 0.9036, 0.09915, 0.8449, 0.05158, 0.8544, 0.06938, 0.9157, 0.04392, 0.7924, 0.03941, 0.7302, 0.0007606, 0.7328, 0.0008497, 0.7953, 0.03624, 0.6679, 0.03373, 0.6056, 0.0006495, 0.6078, 0.0006985, 0.6703, 0.03154, 0.5432, 0.02946, 0.4809, 0.0005668, 0.4828, 0.000607, 0.5453, 0.02734, 0.4185, 0.02498, 0.3562, 0.0004802, 0.3578, 0.0005257, 0.4203, 0.02212, 0.2939, 0.01825, 0.2316, 0.0003508, 0.2328, 0.0004251, 0.2953, 0.1624, 0.9715, 0.06938, 0.9157, 0.001375, 0.9203, 0.004353, 0.9828, 0.05158, 0.8544, 0.04392, 0.7924, 0.0008497, 0.7953, 0.001003, 0.8578, 0.03941, 0.7302, 0.03624, 0.6679, 0.0006985, 0.6703, 0.0007606, 0.7328, 0.03373, 0.6056, 0.03154, 0.5432, 0.000607, 0.5453, 0.0006495, 0.6078, 0.02946, 0.4809, 0.02734, 0.4185, 0.0005257, 0.4203, 0.0005668, 0.4828, 0.02498, 0.3562, 0.02212, 0.2939, 0.0004251, 0.2953, 0.0004802, 0.3578, 0.4586, 0.9518, 0.1624, 0.9715, 0.004353, 0.9828, 0.4992, 0.9547, 0.01825, 0.2316, 0.01217, 0.1695, 0.000234, 0.1703, 0.0003508, 0.2328, 0.06938, 0.9157, 0.05158, 0.8544, 0.001003, 0.8578, 0.001375, 0.9203, 1.001, 0.7953, 1.001, 0.7328, 0.9621, 0.7304, 0.9578, 0.7926, 1.001, 0.6703, 1.001, 0.6078, 0.9676, 0.6058, 0.9651, 0.6681, 1.001, 0.5453, 1.001, 0.4828, 0.9717, 0.481, 0.9697, 0.5434, 1.001, 0.4203, 1.0, 0.3578, 0.976, 0.3563, 0.9737, 0.4187, 1.0, 0.2953, 1.0, 0.2328, 0.9825, 0.2317, 0.9787, 0.294, 1.004, 0.9828, 1.001, 0.9203, 0.9331, 0.9161, 0.8412, 0.9722, 1.001, 0.8578, 1.001, 0.7953, 0.9578, 0.7926, 0.9504, 0.8547, 1.001, 0.7328, 1.001, 0.6703, 0.9651, 0.6681, 0.9621, 0.7304, 1.001, 0.6078, 1.001, 0.5453, 0.9697, 0.5434, 0.9676, 0.6058, 1.001, 0.4828, 1.001, 0.4203, 0.9737, 0.4187, 0.9717, 0.481, 1.0, 0.3578, 1.0, 0.2953, 0.9787, 0.294, 0.976, 0.3563, 0.4992, 0.9547, 1.004, 0.9828, 0.8412, 0.9722, 0.54, 0.952, 1.0, 0.2328, 1.0, 0.1703, 0.9883, 0.1696, 0.9825, 0.2317, 1.001, 0.9203, 1.001, 0.8578, 0.9504, 0.8547, 0.9331, 0.9161, 0.9578, 0.7926, 0.9621, 0.7304, 0.9242, 0.7232, 0.916, 0.7846, 0.9651, 0.6681, 0.9676, 0.6058, 0.9348, 0.5995, 0.9301, 0.6614, 0.9697, 0.5434, 0.9717, 0.481, 0.9429, 0.4755, 0.9389, 0.5375, 0.9737, 0.4187, 0.976, 0.3563, 0.9515, 0.3516, 0.9469, 0.4135, 0.9787, 0.294, 0.9825, 0.2317, 0.9646, 0.2283, 0.957, 0.2898, 0.8412, 0.9722, 0.9331, 0.9161, 0.8742, 0.9042, 0.7792, 0.9529, 0.9504, 0.8547, 0.9578, 0.7926, 0.916, 0.7846, 0.9026, 0.8454, 0.9621, 0.7304, 0.9651, 0.6681, 0.9301, 0.6614, 0.9242, 0.7232, 0.9676, 0.6058, 0.9697, 0.5434, 0.9389, 0.5375, 0.9348, 0.5995, 0.9717, 0.481, 0.9737, 0.4187, 0.9469, 0.4135, 0.9429, 0.4755, 0.976, 0.3563, 0.9787, 0.294, 0.957, 0.2898, 0.9515, 0.3516, 0.54, 0.952, 0.8412, 0.9722, 0.7792, 0.9529, 0.5706, 0.9449, 0.9825, 0.2317, 0.9883, 0.1696, 0.9765, 0.1673, 0.9646, 0.2283, 0.9331, 0.9161, 0.9504, 0.8547, 0.9026, 0.8454, 0.8742, 0.9042, 0.916, 0.7846, 0.9242, 0.7232, 0.8877, 0.7116, 0.8767, 0.772, 0.9301, 0.6614, 0.9348, 0.5995, 0.9025, 0.5894, 0.8959, 0.6506, 0.9389, 0.5375, 0.9429, 0.4755, 0.9142, 0.4665, 0.9085, 0.528, 0.9469, 0.4135, 0.9515, 0.3516, 0.927, 0.3439, 0.9202, 0.4051, 0.957, 0.2898, 0.9646, 0.2283, 0.9467, 0.2226, 0.9353, 0.2829, 0.7792, 0.9529, 0.8742, 0.9042, 0.8267, 0.8874, 0.7453, 0.9322, 0.9026, 0.8454, 0.916, 0.7846, 0.8767, 0.772, 0.8595, 0.8313, 0.9242, 0.7232, 0.9301, 0.6614, 0.8959, 0.6506, 0.8877, 0.7116, 0.9348, 0.5995, 0.9389, 0.5375, 0.9085, 0.528, 0.9025, 0.5894, 0.9429, 0.4755, 0.9469, 0.4135, 0.9202, 0.4051, 0.9142, 0.4665, 0.9515, 0.3516, 0.957, 0.2898, 0.9353, 0.2829, 0.927, 0.3439, 0.5706, 0.9449, 0.7792, 0.9529, 0.7453, 0.9322, 0.5888, 0.9348, 0.9646, 0.2283, 0.9765, 0.1673, 0.9648, 0.1635, 0.9467, 0.2226, 0.8742, 0.9042, 0.9026, 0.8454, 0.8595, 0.8313, 0.8267, 0.8874, 0.8767, 0.772, 0.8877, 0.7116, 0.8529, 0.6965, 0.8401, 0.7559, 0.8959, 0.6506, 0.9025, 0.5894, 0.871, 0.5758, 0.8627, 0.6364, 0.9085, 0.528, 0.9142, 0.4665, 0.8858, 0.4543, 0.8784, 0.5151, 0.9202, 0.4051, 0.927, 0.3439, 0.9025, 0.3333, 0.8936, 0.3937, 0.9353, 0.2829, 0.9467, 0.2226, 0.929, 0.2147, 0.9136, 0.2735, 0.7453, 0.9322, 0.8267, 0.8874, 0.7881, 0.868, 0.7203, 0.9116, 0.8595, 0.8313, 0.8767, 0.772, 0.8401, 0.7559, 0.821, 0.8138, 0.8877, 0.7116, 0.8959, 0.6506, 0.8627, 0.6364, 0.8529, 0.6965, 0.9025, 0.5894, 0.9085, 0.528, 0.8784, 0.5151, 0.871, 0.5758, 0.9142, 0.4665, 0.9202, 0.4051, 0.8936, 0.3937, 0.8858, 0.4543, 0.927, 0.3439, 0.9353, 0.2829, 0.9136, 0.2735, 0.9025, 0.3333, 0.5888, 0.9348, 0.7453, 0.9322, 0.7203, 0.9116, 0.5976, 0.9232, 0.9467, 0.2226, 0.9648, 0.1635, 0.9535, 0.1582, 0.929, 0.2147, 0.8267, 0.8874, 0.8595, 0.8313, 0.821, 0.8138, 0.7881, 0.868, 0.8401, 0.7559, 0.8529, 0.6965, 0.8199, 0.6787, 0.8061, 0.7373, 0.8627, 0.6364, 0.871, 0.5758, 0.8401, 0.5595, 0.8307, 0.6193, 0.8784, 0.5151, 0.8858, 0.4543, 0.8575, 0.4394, 0.8488, 0.4994, 0.8936, 0.3937, 0.9025, 0.3333, 0.8778, 0.3201, 0.8669, 0.3795, 0.9136, 0.2735, 0.929, 0.2147, 0.9112, 0.2047, 0.8917, 0.2615, 0.7203, 0.9116, 0.7881, 0.868, 0.7557, 0.8475, 0.699, 0.8915, 0.821, 0.8138, 0.8401, 0.7559, 0.8061, 0.7373, 0.7867, 0.7942, 0.8529, 0.6965, 0.8627, 0.6364, 0.8307, 0.6193, 0.8199, 0.6787, 0.871, 0.5758, 0.8784, 0.5151, 0.8488, 0.4994, 0.8401, 0.5595, 0.8858, 0.4543, 0.8936, 0.3937, 0.8669, 0.3795, 0.8575, 0.4394, 0.9025, 0.3333, 0.9136, 0.2735, 0.8917, 0.2615, 0.8778, 0.3201, 0.5976, 0.9232, 0.7203, 0.9116, 0.699, 0.8915, 0.5998, 0.9111, 0.929, 0.2147, 0.9535, 0.1582, 0.9426, 0.1515, 0.9112, 0.2047, 0.7881, 0.868, 0.821, 0.8138, 0.7867, 0.7942, 0.7557, 0.8475, 0.8061, 0.7373, 0.8199, 0.6787, 0.7883, 0.6592, 0.7743, 0.7172, 0.8307, 0.6193, 0.8401, 0.5595, 0.8099, 0.541, 0.7998, 0.6003, 0.8488, 0.4994, 0.8575, 0.4394, 0.8293, 0.4221, 0.8195, 0.4815, 0.8669, 0.3795, 0.8778, 0.3201, 0.8529, 0.3046, 0.8401, 0.363, 0.8917, 0.2615, 0.9112, 0.2047, 0.8935, 0.1927, 0.8696, 0.2474, 0.699, 0.8915, 0.7557, 0.8475, 0.7272, 0.8268, 0.6794, 0.8722, 0.7867, 0.7942, 0.8061, 0.7373, 0.7743, 0.7172, 0.7555, 0.7737, 0.8199, 0.6787, 0.8307, 0.6193, 0.7998, 0.6003, 0.7883, 0.6592, 0.8401, 0.5595, 0.8488, 0.4994, 0.8195, 0.4815, 0.8099, 0.541, 0.8575, 0.4394, 0.8669, 0.3795, 0.8401, 0.363, 0.8293, 0.4221, 0.8778, 0.3201, 0.8917, 0.2615, 0.8696, 0.2474, 0.8529, 0.3046, 0.5998, 0.9111, 0.699, 0.8915, 0.6794, 0.8722, 0.5978, 0.899, 0.9112, 0.2047, 0.9426, 0.1515, 0.9323, 0.1436, 0.8935, 0.1927, 0.7557, 0.8475, 0.7867, 0.7942, 0.7555, 0.7737, 0.7272, 0.8268, 0.7743, 0.7172, 0.7883, 0.6592, 0.7581, 0.6387, 0.7444, 0.6965, 0.7998, 0.6003, 0.8099, 0.541, 0.7801, 0.5211, 0.7696, 0.58, 0.8195, 0.4815, 0.8293, 0.4221, 0.801, 0.4031, 0.7903, 0.462, 0.8401, 0.363, 0.8529, 0.3046, 0.8276, 0.2871, 0.813, 0.3446, 0.8696, 0.2474, 0.8935, 0.1927, 0.8758, 0.179, 0.8471, 0.2313, 0.6794, 0.8722, 0.7272, 0.8268, 0.7013, 0.8065, 0.6608, 0.854, 0.7555, 0.7737, 0.7743, 0.7172, 0.7444, 0.6965, 0.7267, 0.753, 0.7883, 0.6592, 0.7998, 0.6003, 0.7696, 0.58, 0.7581, 0.6387, 0.8099, 0.541, 0.8195, 0.4815, 0.7903, 0.462, 0.7801, 0.5211, 0.8293, 0.4221, 0.8401, 0.363, 0.813, 0.3446, 0.801, 0.4031, 0.8529, 0.3046, 0.8696, 0.2474, 0.8471, 0.2313, 0.8276, 0.2871, 0.5978, 0.899, 0.6794, 0.8722, 0.6608, 0.854, 0.5929, 0.8873, 0.8935, 0.1927, 0.9323, 0.1436, 0.9228, 0.1344, 0.8758, 0.179, 0.7272, 0.8268, 0.7555, 0.7737, 0.7267, 0.753, 0.7013, 0.8065, 0.7444, 0.6965, 0.7581, 0.6387, 0.7288, 0.6179, 0.7158, 0.676, 0.7696, 0.58, 0.7801, 0.5211, 0.7506, 0.5004, 0.7401, 0.5593, 0.7903, 0.462, 0.801, 0.4031, 0.7723, 0.3829, 0.7611, 0.4415, 0.813, 0.3446, 0.8276, 0.2871, 0.8016, 0.268, 0.7853, 0.3248, 0.8471, 0.2313, 0.8758, 0.179, 0.858, 0.1636, 0.8239, 0.2134, 0.6608, 0.854, 0.7013, 0.8065, 0.677, 0.7873, 0.6427, 0.8371, 0.7267, 0.753, 0.7444, 0.6965, 0.7158, 0.676, 0.6995, 0.7328, 0.7581, 0.6387, 0.7696, 0.58, 0.7401, 0.5593, 0.7288, 0.6179, 0.7801, 0.5211, 0.7903, 0.462, 0.7611, 0.4415, 0.7506, 0.5004, 0.801, 0.4031, 0.813, 0.3446, 0.7853, 0.3248, 0.7723, 0.3829, 0.8276, 0.2871, 0.8471, 0.2313, 0.8239, 0.2134, 0.8016, 0.268, 0.5929, 0.8873, 0.6608, 0.854, 0.6427, 0.8371, 0.586, 0.8762, 0.8758, 0.179, 0.9228, 0.1344, 0.9143, 0.1242, 0.858, 0.1636, 0.7013, 0.8065, 0.7267, 0.753, 0.6995, 0.7328, 0.677, 0.7873, 0.7158, 0.676, 0.7288, 0.6179, 0.7001, 0.5977, 0.6881, 0.6562, 0.7401, 0.5593, 0.7506, 0.5004, 0.7211, 0.4797, 0.7108, 0.5388, 0.7611, 0.4415, 0.7723, 0.3829, 0.7431, 0.3621, 0.7315, 0.4208, 0.7853, 0.3248, 0.8016, 0.268, 0.7744, 0.2478, 0.7567, 0.3043, 0.8239, 0.2134, 0.858, 0.1636, 0.8399, 0.1467, 0.7997, 0.1942, 0.6427, 0.8371, 0.677, 0.7873, 0.6538, 0.7694, 0.6249, 0.8216, 0.6995, 0.7328, 0.7158, 0.676, 0.6881, 0.6562, 0.6734, 0.7137, 0.7288, 0.6179, 0.7401, 0.5593, 0.7108, 0.5388, 0.7001, 0.5977, 0.7506, 0.5004, 0.7611, 0.4415, 0.7315, 0.4208, 0.7211, 0.4797, 0.7723, 0.3829, 0.7853, 0.3248, 0.7567, 0.3043, 0.7431, 0.3621, 0.8016, 0.268, 0.8239, 0.2134, 0.7997, 0.1942, 0.7744, 0.2478, 0.586, 0.8762, 0.6427, 0.8371, 0.6249, 0.8216, 0.5776, 0.866, 0.858, 0.1636, 0.9143, 0.1242, 0.9073, 0.1132, 0.8399, 0.1467, 0.677, 0.7873, 0.6995, 0.7328, 0.6734, 0.7137, 0.6538, 0.7694, 0.6881, 0.6562, 0.7001, 0.5977, 0.6718, 0.5786, 0.6609, 0.6377, 0.7108, 0.5388, 0.7211, 0.4797, 0.6913, 0.4598, 0.6817, 0.5192, 0.7315, 0.4208, 0.7431, 0.3621, 0.7129, 0.3416, 0.7014, 0.4005, 0.7567, 0.3043, 0.7744, 0.2478, 0.7457, 0.2271, 0.7269, 0.2836, 0.7997, 0.1942, 0.8399, 0.1467, 0.8213, 0.1285, 0.7739, 0.174, 0.6249, 0.8216, 0.6538, 0.7694, 0.6313, 0.7532, 0.6072, 0.8078, 0.6734, 0.7137, 0.6881, 0.6562, 0.6609, 0.6377, 0.648, 0.6961, 0.7001, 0.5977, 0.7108, 0.5388, 0.6817, 0.5192, 0.6718, 0.5786, 0.7211, 0.4797, 0.7315, 0.4208, 0.7014, 0.4005, 0.6913, 0.4598, 0.7431, 0.3621, 0.7567, 0.3043, 0.7269, 0.2836, 0.7129, 0.3416, 0.7744, 0.2478, 0.7997, 0.1942, 0.7739, 0.174, 0.7457, 0.2271, 0.5776, 0.866, 0.6249, 0.8216, 0.6072, 0.8078, 0.5681, 0.8568, 0.8399, 0.1467, 0.9073, 0.1132, 0.9023, 0.1015, 0.8213, 0.1285, 0.6538, 0.7694, 0.6734, 0.7137, 0.648, 0.6961, 0.6313, 0.7532, 0.6609, 0.6377, 0.6718, 0.5786, 0.6436, 0.5613, 0.6341, 0.6211, 0.6817, 0.5192, 0.6913, 0.4598, 0.6611, 0.4412, 0.6523, 0.5013, 0.7014, 0.4005, 0.7129, 0.3416, 0.6814, 0.322, 0.6705, 0.3814, 0.7269, 0.2836, 0.7457, 0.2271, 0.7146, 0.2066, 0.6952, 0.2634, 0.7739, 0.174, 0.8213, 0.1285, 0.8018, 0.1093, 0.7455, 0.1533, 0.6072, 0.8078, 0.6313, 0.7532, 0.6092, 0.739, 0.5895, 0.7958, 0.648, 0.6961, 0.6609, 0.6377, 0.6341, 0.6211, 0.6231, 0.6805, 0.6718, 0.5786, 0.6817, 0.5192, 0.6523, 0.5013, 0.6436, 0.5613, 0.6913, 0.4598, 0.7014, 0.4005, 0.6705, 0.3814, 0.6611, 0.4412, 0.7129, 0.3416, 0.7269, 0.2836, 0.6952, 0.2634, 0.6814, 0.322, 0.7457, 0.2271, 0.7739, 0.174, 0.7455, 0.1533, 0.7146, 0.2066, 0.5681, 0.8568, 0.6072, 0.8078, 0.5895, 0.7958, 0.5578, 0.8488, 0.8213, 0.1285, 0.9023, 0.1015, 0.9002, 0.08937, 0.8018, 0.1093, 0.6313, 0.7532, 0.648, 0.6961, 0.6231, 0.6805, 0.6092, 0.739, 0.6341, 0.6211, 0.6436, 0.5613, 0.6153, 0.5462, 0.6075, 0.6068, 0.6523, 0.5013, 0.6611, 0.4412, 0.6303, 0.4248, 0.6227, 0.4855, 0.6705, 0.3814, 0.6814, 0.322, 0.6484, 0.3041, 0.6385, 0.3643, 0.6952, 0.2634, 0.7146, 0.2066, 0.6804, 0.1869, 0.6613, 0.2448, 0.7455, 0.1533, 0.8018, 0.1093, 0.7806, 0.08925, 0.7132, 0.1328, 0.5895, 0.7958, 0.6092, 0.739, 0.5873, 0.727, 0.5717, 0.7857, 0.6231, 0.6805, 0.6341, 0.6211, 0.6075, 0.6068, 0.5985, 0.6672, 0.6436, 0.5613, 0.6523, 0.5013, 0.6227, 0.4855, 0.6153, 0.5462, 0.6611, 0.4412, 0.6705, 0.3814, 0.6385, 0.3643, 0.6303, 0.4248, 0.6814, 0.322, 0.6952, 0.2634, 0.6613, 0.2448, 0.6484, 0.3041, 0.7146, 0.2066, 0.7455, 0.1533, 0.7132, 0.1328, 0.6804, 0.1869, 0.5578, 0.8488, 0.5895, 0.7958, 0.5717, 0.7857, 0.547, 0.842, 0.8018, 0.1093, 0.9002, 0.08937, 0.9022, 0.07724, 0.7806, 0.08925, 0.6092, 0.739, 0.6231, 0.6805, 0.5985, 0.6672, 0.5873, 0.727, 0.6075, 0.6068, 0.6153, 0.5462, 0.5869, 0.5339, 0.5808, 0.5953, 0.6227, 0.4855, 0.6303, 0.4248, 0.5987, 0.4111, 0.5927, 0.4725, 0.6385, 0.3643, 0.6484, 0.3041, 0.6137, 0.2889, 0.6055, 0.3499, 0.6613, 0.2448, 0.6804, 0.1869, 0.6421, 0.1693, 0.6248, 0.2285, 0.7132, 0.1328, 0.7806, 0.08925, 0.7557, 0.06864, 0.675, 0.1133, 0.5717, 0.7857, 0.5873, 0.727, 0.5655, 0.7174, 0.554, 0.7777, 0.5985, 0.6672, 0.6075, 0.6068, 0.5808, 0.5953, 0.574, 0.6565, 0.6153, 0.5462, 0.6227, 0.4855, 0.5927, 0.4725, 0.5869, 0.5339, 0.6303, 0.4248, 0.6385, 0.3643, 0.6055, 0.3499, 0.5987, 0.4111, 0.6484, 0.3041, 0.6613, 0.2448, 0.6248, 0.2285, 0.6137, 0.2889, 0.6804, 0.1869, 0.7132, 0.1328, 0.675, 0.1133, 0.6421, 0.1693, 0.547, 0.842, 0.5717, 0.7857, 0.554, 0.7777, 0.5356, 0.8367, 0.7806, 0.08925, 0.9022, 0.07724, 0.9107, 0.06565, 0.7557, 0.06864, 0.5873, 0.727, 0.5985, 0.6672, 0.574, 0.6565, 0.5655, 0.7174, 0.5808, 0.5953, 0.5869, 0.5339, 0.5583, 0.5248, 0.5541, 0.5867, 0.5927, 0.4725, 0.5987, 0.4111, 0.5665, 0.4008, 0.5623, 0.4628, 0.6055, 0.3499, 0.6137, 0.2889, 0.5772, 0.2772, 0.5713, 0.3389, 0.6248, 0.2285, 0.6421, 0.1693, 0.5992, 0.1551, 0.5856, 0.2158, 0.675, 0.1133, 0.7557, 0.06864, 0.7224, 0.04794, 0.6279, 0.09637, 0.554, 0.7777, 0.5655, 0.7174, 0.5438, 0.7104, 0.5361, 0.7719, 0.574, 0.6565, 0.5808, 0.5953, 0.5541, 0.5867, 0.5495, 0.6486, 0.5869, 0.5339, 0.5927, 0.4725, 0.5623, 0.4628, 0.5583, 0.5248, 0.5987, 0.4111, 0.6055, 0.3499, 0.5713, 0.3389, 0.5665, 0.4008, 0.6137, 0.2889, 0.6248, 0.2285, 0.5856, 0.2158, 0.5772, 0.2772, 0.6421, 0.1693, 0.675, 0.1133, 0.6279, 0.09637, 0.5992, 0.1551, 0.5356, 0.8367, 0.554, 0.7777, 0.5361, 0.7719, 0.524, 0.8328, 0.7557, 0.06864, 0.9107, 0.06565, 0.9285, 0.0555, 0.7224, 0.04794, 0.5655, 0.7174, 0.574, 0.6565, 0.5495, 0.6486, 0.5438, 0.7104, 0.5541, 0.5867, 0.5583, 0.5248, 0.5295, 0.5191, 0.5273, 0.5815, 0.5623, 0.4628, 0.5665, 0.4008, 0.5337, 0.3944, 0.5315, 0.4568, 0.5713, 0.3389, 0.5772, 0.2772, 0.5394, 0.2698, 0.5362, 0.3321, 0.5856, 0.2158, 0.5992, 0.1551, 0.5516, 0.1456, 0.5439, 0.2076, 0.6279, 0.09637, 0.7224, 0.04794, 0.6625, 0.02845, 0.5694, 0.08427, 0.5361, 0.7719, 0.5438, 0.7104, 0.5221, 0.7061, 0.5182, 0.7684, 0.5495, 0.6486, 0.5541, 0.5867, 0.5273, 0.5815, 0.525, 0.6438, 0.5583, 0.5248, 0.5623, 0.4628, 0.5315, 0.4568, 0.5295, 0.5191, 0.5665, 0.4008, 0.5713, 0.3389, 0.5362, 0.3321, 0.5337, 0.3944, 0.5772, 0.2772, 0.5856, 0.2158, 0.5439, 0.2076, 0.5394, 0.2698, 0.5992, 0.1551, 0.6279, 0.09637, 0.5694, 0.08427, 0.5516, 0.1456, 0.524, 0.8328, 0.5361, 0.7719, 0.5182, 0.7684, 0.5122, 0.8305, 0.7224, 0.04794, 0.9285, 0.0555, 0.9586, 0.04816, 0.6625, 0.02845, 0.5438, 0.7104, 0.5495, 0.6486, 0.525, 0.6438, 0.5221, 0.7061, 0.5273, 0.5815, 0.5295, 0.5191, 0.5006, 0.5172, 0.5005, 0.5797, 0.5315, 0.4568, 0.5337, 0.3944, 0.5006, 0.3922, 0.5006, 0.4547, 0.5362, 0.3321, 0.5394, 0.2698, 0.5008, 0.2672, 0.5007, 0.3297, 0.5439, 0.2076, 0.5516, 0.1456, 0.501, 0.1422, 0.5008, 0.2047, 0.5694, 0.08427, 0.6625, 0.02845, 0.5044, 0.01716, 0.5014, 0.07966, 0.5182, 0.7684, 0.5221, 0.7061, 0.5004, 0.7047, 0.5004, 0.7672, 0.525, 0.6438, 0.5273, 0.5815, 0.5005, 0.5797, 0.5005, 0.6422, 0.5295, 0.5191, 0.5315, 0.4568, 0.5006, 0.4547, 0.5006, 0.5172, 0.5337, 0.3944, 0.5362, 0.3321, 0.5007, 0.3297, 0.5006, 0.3922, 0.5394, 0.2698, 0.5439, 0.2076, 0.5008, 0.2047, 0.5008, 0.2672, 0.5516, 0.1456, 0.5694, 0.08427, 0.5014, 0.07966, 0.501, 0.1422, 0.5122, 0.8305, 0.5182, 0.7684, 0.5004, 0.7672, 0.5002, 0.8297, 0.6625, 0.02845, 0.9586, 0.04816, 0.9992, 0.04534, 0.5044, 0.01716, 0.5221, 0.7061, 0.525, 0.6438, 0.5005, 0.6422, 0.5004, 0.7047, 0.5005, 0.5797, 0.5006, 0.5172, 0.4717, 0.519, 0.4737, 0.5813, 0.5006, 0.4547, 0.5006, 0.3922, 0.4676, 0.3942, 0.4697, 0.4566, 0.5007, 0.3297, 0.5008, 0.2672, 0.4621, 0.2696, 0.4651, 0.3319, 0.5008, 0.2047, 0.501, 0.1422, 0.4504, 0.1453, 0.4578, 0.2074, 0.5014, 0.07966, 0.5044, 0.01716, 0.3412, 0.02776, 0.4331, 0.08393, 0.5004, 0.7672, 0.5004, 0.7047, 0.4787, 0.706, 0.4825, 0.7683, 0.5005, 0.6422, 0.5005, 0.5797, 0.4737, 0.5813, 0.476, 0.6437, 0.5006, 0.5172, 0.5006, 0.4547, 0.4697, 0.4566, 0.4717, 0.519, 0.5006, 0.3922, 0.5007, 0.3297, 0.4651, 0.3319, 0.4676, 0.3942, 0.5008, 0.2672, 0.5008, 0.2047, 0.4578, 0.2074, 0.4621, 0.2696, 0.501, 0.1422, 0.5014, 0.07966, 0.4331, 0.08393, 0.4504, 0.1453, 0.5002, 0.8297, 0.5004, 0.7672, 0.4825, 0.7683, 0.4883, 0.8304, 0.5044, 0.01716, 0.9992, 0.04534, 1.04, 0.04795, 1.341, 0.02776, 0.5004, 0.7047, 0.5005, 0.6422, 0.476, 0.6437, 0.4787, 0.706, 0.4737, 0.5813, 0.4717, 0.519, 0.4429, 0.5245, 0.4469, 0.5865, 0.4697, 0.4566, 0.4676, 0.3942, 0.4348, 0.4005, 0.4389, 0.4625, 0.4651, 0.3319, 0.4621, 0.2696, 0.4242, 0.2768, 0.4301, 0.3386, 0.4578, 0.2074, 0.4504, 0.1453, 0.4026, 0.1546, 0.416, 0.2154, 0.4331, 0.08393, 0.3412, 0.02776, 0.2792, 0.04714, 0.3742, 0.09578, 0.4825, 0.7683, 0.4787, 0.706, 0.457, 0.7102, 0.4646, 0.7717, 0.476, 0.6437, 0.4737, 0.5813, 0.4469, 0.5865, 0.4515, 0.6484, 0.4717, 0.519, 0.4697, 0.4566, 0.4389, 0.4625, 0.4429, 0.5245, 0.4676, 0.3942, 0.4651, 0.3319, 0.4301, 0.3386, 0.4348, 0.4005, 0.4621, 0.2696, 0.4578, 0.2074, 0.416, 0.2154, 0.4242, 0.2768, 0.4504, 0.1453, 0.4331, 0.08393, 0.3742, 0.09578, 0.4026, 0.1546, 0.4883, 0.8304, 0.4825, 0.7683, 0.4646, 0.7717, 0.4765, 0.8327, 0.3412, 0.02776, 0.04, 0.04795, 0.07058, 0.05514, 0.2792, 0.04714, 0.4787, 0.706, 0.476, 0.6437, 0.4515, 0.6484, 0.457, 0.7102, 0.5, 0.8922, 0.4648, 0.8365, 0.4535, 0.8418, 1.089, 0.06522, 1.0, 0.1078, 1.098, 0.07677, 0.5, 0.8922, 0.4535, 0.8418, 0.4426, 0.8485, 1.098, 0.07677, 1.0, 0.1078, 1.1, 0.08889, 0.5, 0.8922, 0.4426, 0.8485, 0.4323, 0.8564, 1.1, 0.08889, 1.0, 0.1078, 1.098, 0.101, 0.5, 0.8922, 0.4323, 0.8564, 0.4228, 0.8656, 1.098, 0.101, 1.0, 0.1078, 1.093, 0.1127, 0.5, 0.8922, 0.4228, 0.8656, 0.4143, 0.8758, 1.093, 0.1127, 1.0, 0.1078, 1.086, 0.1238, 0.5, 0.8922, 0.4143, 0.8758, 0.4073, 0.8868, 1.086, 0.1238, 1.0, 0.1078, 1.078, 0.134, 0.5, 0.8922, 0.4073, 0.8868, 0.4023, 0.8985, 1.078, 0.134, 1.0, 0.1078, 1.068, 0.1432, 0.5, 0.8922, 0.4023, 0.8985, 0.4002, 0.9106, 1.068, 0.1432, 1.0, 0.1078, 1.058, 0.1512, 0.5, 0.8922, 0.4002, 0.9106, 0.4022, 0.9228, 1.058, 0.1512, 1.0, 0.1078, 1.047, 0.158, 0.5, 0.8922, 0.4022, 0.9228, 0.4107, 0.9343, 1.047, 0.158, 1.0, 0.1078, 1.036, 0.1633, 0.5, 0.8922, 0.4107, 0.9343, 0.4285, 0.9445, 1.036, 0.1633, 1.0, 0.1078, 1.024, 0.1672, 0.5, 0.8922, 0.4285, 0.9445, 0.4586, 0.9518, 1.024, 0.1672, 1.0, 0.1078, 1.012, 0.1695, 0.5, 0.8922, 0.4586, 0.9518, 0.4992, 0.9547, 1.012, 0.1695, 1.0, 0.1078, 1.0, 0.1703, 0.5, 0.8922, 0.4992, 0.9547, 0.54, 0.952, 1.0, 0.1703, 1.0, 0.1078, 0.9883, 0.1696, 0.5, 0.8922, 0.54, 0.952, 0.5706, 0.9449, 0.9883, 0.1696, 1.0, 0.1078, 0.9765, 0.1673, 0.5, 0.8922, 0.5706, 0.9449, 0.5888, 0.9348, 0.9765, 0.1673, 1.0, 0.1078, 0.9648, 0.1635, 0.5, 0.8922, 0.5888, 0.9348, 0.5976, 0.9232, 0.9648, 0.1635, 1.0, 0.1078, 0.9535, 0.1582, 0.5, 0.8922, 0.5976, 0.9232, 0.5998, 0.9111, 0.9535, 0.1582, 1.0, 0.1078, 0.9426, 0.1515, 0.5, 0.8922, 0.5998, 0.9111, 0.5978, 0.899, 0.9426, 0.1515, 1.0, 0.1078, 0.9323, 0.1436, 0.5, 0.8922, 0.5978, 0.899, 0.5929, 0.8873, 0.9323, 0.1436, 1.0, 0.1078, 0.9228, 0.1344, 0.5, 0.8922, 0.5929, 0.8873, 0.586, 0.8762, 0.9228, 0.1344, 1.0, 0.1078, 0.9143, 0.1242, 0.5, 0.8922, 0.586, 0.8762, 0.5776, 0.866, 0.9143, 0.1242, 1.0, 0.1078, 0.9073, 0.1132, 0.5, 0.8922, 0.5776, 0.866, 0.5681, 0.8568, 0.9073, 0.1132, 1.0, 0.1078, 0.9023, 0.1015, 0.5, 0.8922, 0.5681, 0.8568, 0.5578, 0.8488, 0.9023, 0.1015, 1.0, 0.1078, 0.9002, 0.08937, 0.5, 0.8922, 0.5578, 0.8488, 0.547, 0.842, 0.9002, 0.08937, 1.0, 0.1078, 0.9022, 0.07724, 0.5, 0.8922, 0.547, 0.842, 0.5356, 0.8367, 0.9022, 0.07724, 1.0, 0.1078, 0.9107, 0.06565, 0.5, 0.8922, 0.5356, 0.8367, 0.524, 0.8328, 0.9107, 0.06565, 1.0, 0.1078, 0.9285, 0.0555, 0.5, 0.8922, 0.524, 0.8328, 0.5122, 0.8305, 0.9285, 0.0555, 1.0, 0.1078, 0.9586, 0.04816, 0.5, 0.8922, 0.5122, 0.8305, 0.5002, 0.8297, 0.9586, 0.04816, 1.0, 0.1078, 0.9992, 0.04534, 0.5, 0.8922, 0.5002, 0.8297, 0.4883, 0.8304, 0.9992, 0.04534, 1.0, 0.1078, 1.04, 0.04795, 0.5, 0.8922, 0.4883, 0.8304, 0.4765, 0.8327, 1.04, 0.04795, 1.0, 0.1078, 1.071, 0.05514, 0.4469, 0.5865, 0.4429, 0.5245, 0.4142, 0.5335, 0.4202, 0.5949, 0.4389, 0.4625, 0.4348, 0.4005, 0.4025, 0.4106, 0.4085, 0.472, 0.4301, 0.3386, 0.4242, 0.2768, 0.3877, 0.2884, 0.3959, 0.3494, 0.416, 0.2154, 0.4026, 0.1546, 0.3595, 0.1687, 0.3767, 0.228, 0.5, 0.8922, 0.4765, 0.8327, 0.4648, 0.8365, 0.3742, 0.09578, 0.2792, 0.04714, 0.2453, 0.06783, 0.3267, 0.1126, 0.4646, 0.7717, 0.457, 0.7102, 0.4353, 0.7171, 0.4467, 0.7774, 1.071, 0.05514, 1.0, 0.1078, 1.089, 0.06522, 0.4515, 0.6484, 0.4469, 0.5865, 0.4202, 0.5949, 0.427, 0.6561, 0.4429, 0.5245, 0.4389, 0.4625, 0.4085, 0.472, 0.4142, 0.5335, 0.4348, 0.4005, 0.4301, 0.3386, 0.3959, 0.3494, 0.4025, 0.4106, 0.4242, 0.2768, 0.416, 0.2154, 0.3767, 0.228, 0.3877, 0.2884, 0.4026, 0.1546, 0.3742, 0.09578, 0.3267, 0.1126, 0.3595, 0.1687, 0.4765, 0.8327, 0.4646, 0.7717, 0.4467, 0.7774, 0.4648, 0.8365, 0.2792, 0.04714, 0.07058, 0.05514, 0.08884, 0.06522, 0.2453, 0.06783, 0.457, 0.7102, 0.4515, 0.6484, 0.427, 0.6561, 0.4353, 0.7171])
me_sphere_001.materials.append(mat_sphere)
me_sphere_001.use_remesh_preserve_volume = False
me_sphere_001.use_remesh_preserve_attributes = False
me_sphere_001.use_mirror_vertex_groups = False
me_sphere_001.update()

# ---- objects
ob_camera = bpy.data.objects.new('Camera', cam_camera_001)
ob_sphere = bpy.data.objects.new('Sphere', me_sphere_001)

# ---- transforms, parenting, visibility, modifiers, constraints
ob_camera.location = (0.0, 0.0, -7.0)
ob_camera.rotation_euler = (3.142, 0.0, 0.0)
ob_camera.lineart.crease_threshold = 0.0
ob_sphere.location = (0.0, 0.0, 0.0)
ob_sphere.scale = (-2.601, -2.601, -2.601)
ob_sphere.lineart.crease_threshold = 0.0

# ---- collection membership
col_collection_1.objects.link(ob_camera)
col_collection_1.objects.link(ob_sphere)

# ---- scene / render settings (as saved in the file)
scene.camera = ob_camera
scene.frame_start = 1; scene.frame_end = 250; scene.frame_set(1)
scene.render.engine = 'CYCLES'
scene.render.resolution_x = 4000
scene.render.resolution_y = 4000
scene.render.resolution_percentage = 50
scene.render.dither_intensity = 0.0
scene.cycles.use_denoising = False
scene.cycles.samples = 30
scene.cycles.sampling_pattern = 'TABULATED_SOBOL'
scene.cycles.light_sampling_threshold = 0.0
scene.cycles.use_adaptive_sampling = False
scene.cycles.use_light_tree = False
scene.cycles.blur_glossy = 0.0
scene.cycles.pixel_filter_type = 'GAUSSIAN'
scene.cycles.sample_clamp_indirect = 0.0
scene.view_settings.view_transform = 'Standard'
bpy.context.view_layer.update()

